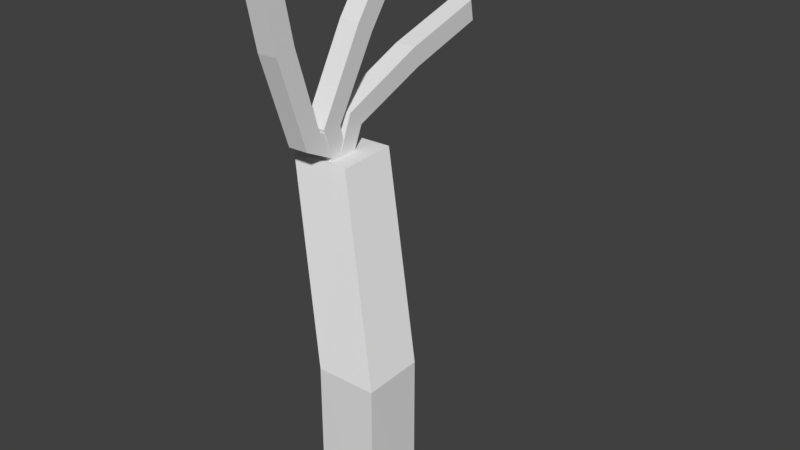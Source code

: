 # Source: stklib_skeletonHand_a.blend  (saved by Blender 2.78.0; exported with 4.5.12 LTS)
import bpy
from mathutils import Matrix  # noqa: F401  (used for matrix-valued properties, if any)

bpy.ops.wm.read_factory_settings(use_empty=True)
scene = bpy.context.scene
scene.name = 'Scene'

# ---- collections
col_collection_1 = bpy.data.collections.new('Collection 1'); scene.collection.children.link(col_collection_1)

# ---- world
world_world = bpy.data.worlds.new('World'); scene.world = world_world
world_world.color = (0.05088, 0.05088, 0.05088)
world_world.use_sun_shadow = False
world_world.sun_shadow_jitter_overblur = 0.0
world_world.cycles.sampling_method = 'MANUAL'

# ---- meshes
me_cube_001 = bpy.data.meshes.new('Cube.001')
me_cube_001.from_pydata([(-0.3634, -0.3634, -0.3634), (-0.3599, -0.3668, 1.857), (-0.3634, 0.3634, -0.3634), (-0.3669, 0.3599, 1.87), (0.3634, -0.3634, -0.3634), (0.3669, -0.3599, 1.863), (0.3634, 0.3634, -0.3634), (0.3599, 0.3668, 1.875), (-1.233, 0.2445, 3.957), (-1.248, 0.9707, 3.983), (-0.521, 0.9845, 3.995), (-0.5068, 0.2582, 3.969), (-1.003, 0.5042, 3.905), (-1.008, 0.7226, 4.041), (-0.7513, 0.7248, 4.047), (-0.7463, 0.5064, 3.911), (-1.003, -0.05293, 4.185), (-1.008, 0.1445, 4.35), (-0.7513, 0.1458, 4.356), (-0.7463, -0.05159, 4.192), (-1.003, -0.4128, 5.295), (-1.008, -0.1617, 5.349), (-0.7513, -0.1577, 5.354), (-0.7463, -0.4088, 5.299), (-1.003, -0.6298, 6.361), (-1.008, -0.3745, 6.39), (-0.7513, -0.37, 6.395), (-0.7463, -0.6252, 6.366), (-1.003, 0.38, 3.761), (-1.008, 0.6278, 3.693), (-0.7513, 0.6337, 3.696), (-0.7463, 0.3859, 3.763), (-1.003, 0.2057, 4.36), (-1.008, 0.4606, 4.327), (-0.7513, 0.466, 4.33), (-0.7463, 0.2112, 4.363), (-1.003, 0.7731, 5.379), (-1.008, 0.9839, 5.232), (-0.7513, 0.9903, 5.232), (-0.7463, 0.7794, 5.379), (-1.003, 1.407, 6.264), (-1.008, 1.602, 6.096), (-0.7513, 1.608, 6.096), (-0.7463, 1.413, 6.263), (-1.003, 0.3838, 3.849), (-1.008, 0.5383, 3.644), (-0.7513, 0.5445, 3.642), (-0.7463, 0.3899, 3.847), (-1.003, 0.6122, 4.429), (-1.008, 0.7938, 4.247), (-0.7513, 0.8001, 4.247), (-0.7463, 0.6185, 4.428), (-1.003, 1.684, 4.888), (-1.008, 1.761, 4.643), (-0.7513, 1.766, 4.639), (-0.7463, 1.69, 4.884), (-1.003, 2.727, 5.201), (-1.008, 2.779, 4.949), (-0.7513, 2.784, 4.945), (-0.7463, 2.732, 5.196)], [], [(0, 1, 3, 2), (2, 3, 7, 6), (6, 7, 5, 4), (4, 5, 1, 0), (2, 6, 4, 0), (3, 1, 8, 9), (10, 9, 8, 11), (1, 5, 11, 8), (7, 3, 9, 10), (5, 7, 10, 11), (14, 15, 12, 13), (16, 19, 23, 20), (13, 12, 16, 17), (12, 15, 19, 16), (14, 13, 17, 18), (15, 14, 18, 19), (23, 22, 26, 27), (18, 17, 21, 22), (19, 18, 22, 23), (17, 16, 20, 21), (26, 25, 24, 27), (21, 20, 24, 25), (20, 23, 27, 24), (22, 21, 25, 26), (30, 31, 28, 29), (32, 35, 39, 36), (29, 28, 32, 33), (28, 31, 35, 32), (30, 29, 33, 34), (31, 30, 34, 35), (39, 38, 42, 43), (34, 33, 37, 38), (35, 34, 38, 39), (33, 32, 36, 37), (42, 41, 40, 43), (37, 36, 40, 41), (36, 39, 43, 40), (38, 37, 41, 42), (46, 47, 44, 45), (48, 51, 55, 52), (45, 44, 48, 49), (44, 47, 51, 48), (46, 45, 49, 50), (47, 46, 50, 51), (55, 54, 58, 59), (50, 49, 53, 54), (51, 50, 54, 55), (49, 48, 52, 53), (58, 57, 56, 59), (53, 52, 56, 57), (52, 55, 59, 56), (54, 53, 57, 58)])
me_cube_001.use_remesh_preserve_volume = False
me_cube_001.use_remesh_preserve_attributes = False
me_cube_001.use_mirror_vertex_groups = False
me_cube_001.update()

# ---- objects
ob_stklib_skeletonhand_a_main = bpy.data.objects.new('stklib_skeletonHand_a_main', me_cube_001)

# ---- transforms, parenting, visibility, modifiers, constraints
ob_stklib_skeletonhand_a_main.location = (0.0, 0.0, 0.0)
ob_stklib_skeletonhand_a_main.lineart.crease_threshold = 0.0

# ---- collection membership
col_collection_1.objects.link(ob_stklib_skeletonhand_a_main)

# ---- scene / render settings (as saved in the file)
scene.frame_start = 1; scene.frame_end = 250; scene.frame_set(1)
scene.render.engine = 'BLENDER_EEVEE_NEXT'
scene.render.resolution_percentage = 50
scene.render.dither_intensity = 0.0
scene.cycles.use_denoising = False
scene.cycles.samples = 128
scene.cycles.sampling_pattern = 'TABULATED_SOBOL'
scene.cycles.light_sampling_threshold = 0.0
scene.cycles.use_adaptive_sampling = False
scene.cycles.use_light_tree = False
scene.cycles.blur_glossy = 0.0
scene.cycles.sample_clamp_indirect = 0.0
scene.view_settings.view_transform = 'Standard'
bpy.context.view_layer.update()

# ---- added for rendering (the .blend has no active camera and no usable light): camera, sun
cam_auto = bpy.data.cameras.new('AutoCamera')
cam_auto.lens = 50.0
cam_auto.sensor_width = 36.0
cam_auto.clip_end = 1000.0
ob_auto_camera = bpy.data.objects.new('AutoCamera', cam_auto)
scene.collection.objects.link(ob_auto_camera)
ob_auto_camera.location = (6.72213, -7.51803, 8.74556)
ob_auto_camera.rotation_euler = (1.09748, -7.21219e-08, 0.694738)
scene.camera = ob_auto_camera
light_auto_sun = bpy.data.lights.new('AutoSun', 'SUN')
light_auto_sun.energy = 3.0
light_auto_sun.angle = 0.0523599
ob_auto_sun = bpy.data.objects.new('AutoSun', light_auto_sun)
scene.collection.objects.link(ob_auto_sun)
ob_auto_sun.rotation_euler = (0.872665, 0.174533, 0.523599)
bpy.context.view_layer.update()

